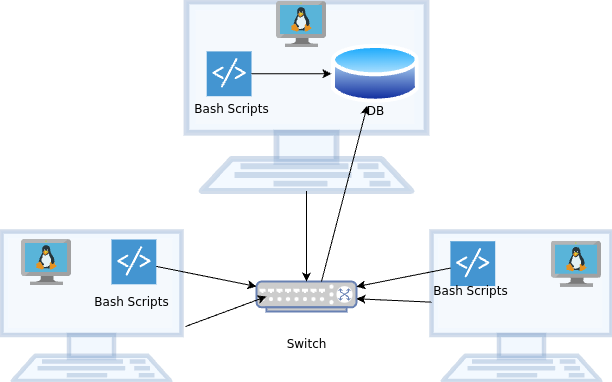

The diagram above was exported from draw.io. Its source (the exported page's mxGraphModel, read from the mxfile embedded in the PNG):
<mxGraphModel dx="1282" dy="783" grid="1" gridSize="10" guides="1" tooltips="1" connect="1" arrows="1" fold="1" page="1" pageScale="1" pageWidth="850" pageHeight="1100" math="0" shadow="0">
  <root>
    <mxCell id="0" />
    <mxCell id="1" parent="0" />
    <mxCell id="f9Ye4-b8RI1Ay7ScBElV-8" value="" style="verticalAlign=top;verticalLabelPosition=bottom;labelPosition=center;align=center;html=1;outlineConnect=0;fillColor=#dae8fc;strokeColor=#6c8ebf;gradientDirection=north;strokeWidth=2;shape=mxgraph.networks.terminal;opacity=30;" vertex="1" parent="1">
      <mxGeometry x="120" y="350" width="180" height="149.5" as="geometry" />
    </mxCell>
    <mxCell id="f9Ye4-b8RI1Ay7ScBElV-1" value="" style="fontColor=#0066CC;verticalAlign=top;verticalLabelPosition=bottom;labelPosition=center;align=center;html=1;outlineConnect=0;fillColor=#CCCCCC;strokeColor=#6881B3;gradientColor=none;gradientDirection=north;strokeWidth=2;shape=mxgraph.networks.switch;" vertex="1" parent="1">
      <mxGeometry x="375" y="400" width="100" height="30" as="geometry" />
    </mxCell>
    <mxCell id="f9Ye4-b8RI1Ay7ScBElV-2" value="Switch" style="text;html=1;align=center;verticalAlign=middle;resizable=0;points=[];autosize=1;strokeColor=none;fillColor=none;" vertex="1" parent="1">
      <mxGeometry x="395" y="448" width="60" height="30" as="geometry" />
    </mxCell>
    <mxCell id="f9Ye4-b8RI1Ay7ScBElV-4" value="" style="image;sketch=0;aspect=fixed;html=1;points=[];align=center;fontSize=12;image=img/lib/mscae/VM_Linux.svg;" vertex="1" parent="1">
      <mxGeometry x="140" y="358" width="50" height="46" as="geometry" />
    </mxCell>
    <mxCell id="f9Ye4-b8RI1Ay7ScBElV-5" value="" style="shadow=0;dashed=0;html=1;strokeColor=none;fillColor=#4495D1;labelPosition=center;verticalLabelPosition=bottom;verticalAlign=top;align=center;outlineConnect=0;shape=mxgraph.veeam.script;" vertex="1" parent="1">
      <mxGeometry x="230" y="358" width="44.8" height="44.8" as="geometry" />
    </mxCell>
    <mxCell id="f9Ye4-b8RI1Ay7ScBElV-9" value="" style="verticalAlign=top;verticalLabelPosition=bottom;labelPosition=center;align=center;html=1;outlineConnect=0;fillColor=#dae8fc;strokeColor=#6c8ebf;gradientDirection=north;strokeWidth=2;shape=mxgraph.networks.terminal;opacity=30;" vertex="1" parent="1">
      <mxGeometry x="550" y="350" width="180" height="149.5" as="geometry" />
    </mxCell>
    <mxCell id="f9Ye4-b8RI1Ay7ScBElV-10" value="" style="image;sketch=0;aspect=fixed;html=1;points=[];align=center;fontSize=12;image=img/lib/mscae/VM_Linux.svg;" vertex="1" parent="1">
      <mxGeometry x="670" y="359.75" width="50" height="46" as="geometry" />
    </mxCell>
    <mxCell id="f9Ye4-b8RI1Ay7ScBElV-11" value="" style="shadow=0;dashed=0;html=1;strokeColor=none;fillColor=#4495D1;labelPosition=center;verticalLabelPosition=bottom;verticalAlign=top;align=center;outlineConnect=0;shape=mxgraph.veeam.script;" vertex="1" parent="1">
      <mxGeometry x="568.92" y="359.75" width="44.8" height="44.8" as="geometry" />
    </mxCell>
    <mxCell id="f9Ye4-b8RI1Ay7ScBElV-12" value="" style="verticalAlign=top;verticalLabelPosition=bottom;labelPosition=center;align=center;html=1;outlineConnect=0;fillColor=#dae8fc;strokeColor=#6c8ebf;gradientDirection=north;strokeWidth=2;shape=mxgraph.networks.terminal;opacity=30;" vertex="1" parent="1">
      <mxGeometry x="305" y="120" width="240" height="189.5" as="geometry" />
    </mxCell>
    <mxCell id="f9Ye4-b8RI1Ay7ScBElV-13" value="" style="image;sketch=0;aspect=fixed;html=1;points=[];align=center;fontSize=12;image=img/lib/mscae/VM_Linux.svg;" vertex="1" parent="1">
      <mxGeometry x="395" y="120" width="50" height="46" as="geometry" />
    </mxCell>
    <mxCell id="f9Ye4-b8RI1Ay7ScBElV-14" value="" style="shadow=0;dashed=0;html=1;strokeColor=none;fillColor=#4495D1;labelPosition=center;verticalLabelPosition=bottom;verticalAlign=top;align=center;outlineConnect=0;shape=mxgraph.veeam.script;" vertex="1" parent="1">
      <mxGeometry x="325.2" y="169.9" width="44.8" height="44.8" as="geometry" />
    </mxCell>
    <mxCell id="f9Ye4-b8RI1Ay7ScBElV-15" value="" style="image;aspect=fixed;perimeter=ellipsePerimeter;html=1;align=center;shadow=0;dashed=0;spacingTop=3;image=img/lib/active_directory/database.svg;" vertex="1" parent="1">
      <mxGeometry x="450" y="159.8" width="87.84" height="65" as="geometry" />
    </mxCell>
    <mxCell id="f9Ye4-b8RI1Ay7ScBElV-16" value="" style="endArrow=classic;html=1;rounded=0;" edge="1" parent="1" target="f9Ye4-b8RI1Ay7ScBElV-15">
      <mxGeometry width="50" height="50" relative="1" as="geometry">
        <mxPoint x="440" y="400" as="sourcePoint" />
        <mxPoint x="490" y="350" as="targetPoint" />
      </mxGeometry>
    </mxCell>
    <mxCell id="f9Ye4-b8RI1Ay7ScBElV-17" value="DB" style="text;html=1;align=center;verticalAlign=middle;resizable=0;points=[];autosize=1;strokeColor=none;fillColor=none;" vertex="1" parent="1">
      <mxGeometry x="473.91999999999996" y="214.7" width="40" height="30" as="geometry" />
    </mxCell>
    <mxCell id="f9Ye4-b8RI1Ay7ScBElV-18" value="Bash Scripts&lt;div&gt;&lt;br&gt;&lt;/div&gt;" style="text;html=1;align=center;verticalAlign=middle;resizable=0;points=[];autosize=1;strokeColor=none;fillColor=none;" vertex="1" parent="1">
      <mxGeometry x="300" y="214.7" width="100" height="40" as="geometry" />
    </mxCell>
    <mxCell id="f9Ye4-b8RI1Ay7ScBElV-19" value="Bash Scripts&lt;div&gt;&lt;br&gt;&lt;/div&gt;" style="text;html=1;align=center;verticalAlign=middle;resizable=0;points=[];autosize=1;strokeColor=none;fillColor=none;" vertex="1" parent="1">
      <mxGeometry x="200" y="408" width="100" height="40" as="geometry" />
    </mxCell>
    <mxCell id="f9Ye4-b8RI1Ay7ScBElV-20" value="Bash Scripts&lt;div&gt;&lt;br&gt;&lt;/div&gt;" style="text;html=1;align=center;verticalAlign=middle;resizable=0;points=[];autosize=1;strokeColor=none;fillColor=none;" vertex="1" parent="1">
      <mxGeometry x="538.92" y="396.75" width="100" height="40" as="geometry" />
    </mxCell>
    <mxCell id="f9Ye4-b8RI1Ay7ScBElV-21" value="" style="endArrow=classic;html=1;rounded=0;" edge="1" parent="1" source="f9Ye4-b8RI1Ay7ScBElV-5" target="f9Ye4-b8RI1Ay7ScBElV-1">
      <mxGeometry width="50" height="50" relative="1" as="geometry">
        <mxPoint x="320" y="480" as="sourcePoint" />
        <mxPoint x="370" y="430" as="targetPoint" />
      </mxGeometry>
    </mxCell>
    <mxCell id="f9Ye4-b8RI1Ay7ScBElV-22" value="" style="endArrow=classic;html=1;rounded=0;exitX=1.04;exitY=0.925;exitDx=0;exitDy=0;exitPerimeter=0;" edge="1" parent="1" source="f9Ye4-b8RI1Ay7ScBElV-19">
      <mxGeometry width="50" height="50" relative="1" as="geometry">
        <mxPoint x="285" y="395" as="sourcePoint" />
        <mxPoint x="385" y="415" as="targetPoint" />
      </mxGeometry>
    </mxCell>
    <mxCell id="f9Ye4-b8RI1Ay7ScBElV-23" value="" style="endArrow=classic;html=1;rounded=0;" edge="1" parent="1" source="f9Ye4-b8RI1Ay7ScBElV-9" target="f9Ye4-b8RI1Ay7ScBElV-1">
      <mxGeometry width="50" height="50" relative="1" as="geometry">
        <mxPoint x="314" y="455" as="sourcePoint" />
        <mxPoint x="395" y="425" as="targetPoint" />
      </mxGeometry>
    </mxCell>
    <mxCell id="f9Ye4-b8RI1Ay7ScBElV-24" value="" style="endArrow=classic;html=1;rounded=0;" edge="1" parent="1" source="f9Ye4-b8RI1Ay7ScBElV-11" target="f9Ye4-b8RI1Ay7ScBElV-1">
      <mxGeometry width="50" height="50" relative="1" as="geometry">
        <mxPoint x="560" y="425" as="sourcePoint" />
        <mxPoint x="485" y="425" as="targetPoint" />
      </mxGeometry>
    </mxCell>
    <mxCell id="f9Ye4-b8RI1Ay7ScBElV-25" value="" style="endArrow=classic;html=1;rounded=0;" edge="1" parent="1" source="f9Ye4-b8RI1Ay7ScBElV-12" target="f9Ye4-b8RI1Ay7ScBElV-1">
      <mxGeometry width="50" height="50" relative="1" as="geometry">
        <mxPoint x="560" y="425" as="sourcePoint" />
        <mxPoint x="485" y="425" as="targetPoint" />
      </mxGeometry>
    </mxCell>
    <mxCell id="f9Ye4-b8RI1Ay7ScBElV-26" value="" style="endArrow=classic;html=1;rounded=0;" edge="1" parent="1" source="f9Ye4-b8RI1Ay7ScBElV-14" target="f9Ye4-b8RI1Ay7ScBElV-15">
      <mxGeometry width="50" height="50" relative="1" as="geometry">
        <mxPoint x="435" y="320" as="sourcePoint" />
        <mxPoint x="435" y="410" as="targetPoint" />
      </mxGeometry>
    </mxCell>
  </root>
</mxGraphModel>